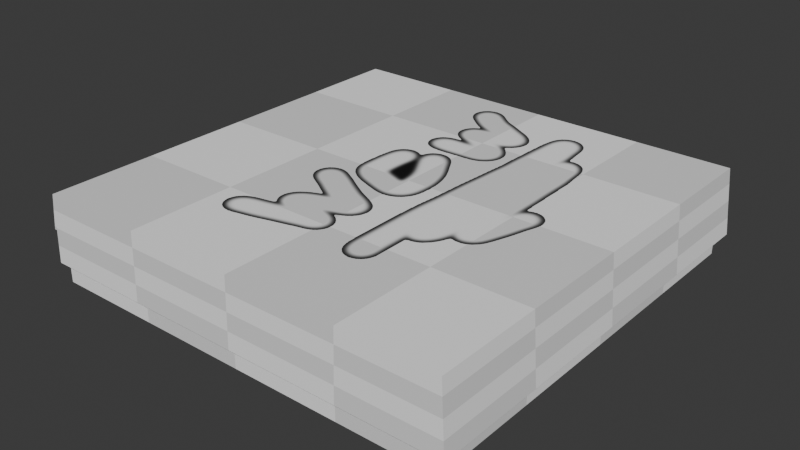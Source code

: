 # Source: pizza_box.blend  (saved by Blender 4.2.66; exported with 4.5.12 LTS)
import bpy
from mathutils import Matrix  # noqa: F401  (used for matrix-valued properties, if any)

bpy.ops.wm.read_factory_settings(use_empty=True)
scene = bpy.context.scene
scene.name = 'Scene'

# ---- collections
col_collection = bpy.data.collections.new('Collection'); scene.collection.children.link(col_collection)

# ---- images (referenced by path relative to the original .blend; pixels are not part of the script)
import os
ASSET_DIR = os.environ.get("B2B_ASSET_DIR", "")  # directory of the original .blend (textures are referenced by path, not embedded)
HERE = os.path.dirname(os.path.abspath(__file__))  # packed textures are extracted next to this script under _unpacked/

def load_image(name, relpath, width, height, colorspace="sRGB"):
    """Load a texture the original file referenced (path relative to the .blend, or extracted next to this script)."""
    p = next((c for c in (os.path.join(HERE, relpath), os.path.join(ASSET_DIR, relpath)) if relpath and os.path.exists(c)), "")
    if p:
        img = bpy.data.images.load(p, check_existing=True)
        img.name = name
    else:  # same state as the original file: an image datablock whose file is absent (Cycles renders it pink)
        img = bpy.data.images.new(name, width, height)
        img.source = "FILE"
        img.filepath = "//" + (relpath or name)
    img.colorspace_settings.name = colorspace
    return img
img_pizzaboxtop = load_image('PizzaBoxTop', '_unpacked/PizzaBoxTop.3bb04aea.png', 1024, 1024, 'sRGB')

# ---- materials (node trees are filled in below, after node groups)
mat_material = bpy.data.materials.new('Material')
mat_material.alpha_threshold = 0.0
mat_material.roughness = 0.5
mat_material.line_color = (0.0, 0.0, 0.0, 1.0)

# ---- material node trees
mat_material.use_nodes = True; mat_material.node_tree.nodes.clear()

# ---- world
world_world = bpy.data.worlds.new('World'); scene.world = world_world
world_world.use_nodes = True; world_world.node_tree.nodes.clear()
_N = world_world.node_tree.nodes; _L = world_world.node_tree.links
n0 = _N.new('ShaderNodeOutputWorld'); n0.name = 'World Output'; n0.location = (300, 300)
n1 = _N.new('ShaderNodeBackground'); n1.name = 'Background'; n1.location = (10, 300)
n1.inputs[0].default_value = (0.05088, 0.05088, 0.05088, 1.0)
_L.new(n1.outputs[0], n0.inputs[0])
n0.is_active_output = True
world_world.color = (0.05088, 0.05088, 0.05088)
world_world.sun_shadow_jitter_overblur = 0.0

# ---- meshes
me_cube = bpy.data.meshes.new('Cube')
me_cube.from_pydata([(1.0, 1.0, 1.0), (1.0, 1.0, -1.0), (1.0, -1.0, 1.0), (1.0, -1.0, -1.0), (-1.0, 1.0, 1.0), (-1.0, 1.0, -1.0), (-1.0, -1.0, 1.0), (-1.0, -1.0, -1.0)], [], [(3, 2, 6, 7), (7, 6, 4, 5), (5, 1, 3, 7), (1, 0, 2, 3), (5, 4, 0, 1)])
_uv = me_cube.uv_layers.new(name='UVMap')
_uv.uv.foreach_set('vector', [0.375, 0.75, 0.625, 0.75, 0.625, 1.0, 0.375, 1.0, 0.375, 0.0, 0.625, 0.0, 0.625, 0.25, 0.375, 0.25, 0.125, 0.5, 0.375, 0.5, 0.375, 0.75, 0.125, 0.75, 0.375, 0.5, 0.625, 0.5, 0.625, 0.75, 0.375, 0.75, 0.375, 0.25, 0.625, 0.25, 0.625, 0.5, 0.375, 0.5])
me_cube.materials.append(mat_material)
me_cube.use_mirror_vertex_groups = False
me_cube.update()
me_cube_001 = bpy.data.meshes.new('Cube.001')
me_cube_001.from_pydata([(1.0, 1.0, 4.403), (1.024, 1.01, 2.403), (1.0, -1.0, 4.403), (1.024, -1.01, 2.403), (-1.0, 1.0, 4.403), (-1.0, 1.01, 2.403), (-1.0, -1.0, 4.403), (-1.0, -1.01, 2.403), (-1.021, 1.0, 3.338), (-1.021, -1.0, 3.338)], [], [(0, 4, 6, 2), (3, 2, 6, 7), (1, 0, 2, 3), (5, 4, 0, 1), (6, 4, 8, 9)])
_uv = me_cube_001.uv_layers.new(name='UVMap')
_uv.uv.foreach_set('vector', [0.625, 0.5, 0.875, 0.5, 0.875, 0.75, 0.625, 0.75, 0.375, 0.75, 0.625, 0.75, 0.625, 1.0, 0.375, 1.0, 0.375, 0.5, 0.625, 0.5, 0.625, 0.75, 0.375, 0.75, 0.375, 0.25, 0.625, 0.25, 0.625, 0.5, 0.375, 0.5, 0.875, 0.75, 0.875, 0.5, 0.875, 0.5, 0.875, 0.75])
me_cube_001.materials.append(mat_material)
me_cube_001.use_mirror_vertex_groups = False
me_cube_001.update()

# ---- objects
ob_bottom = bpy.data.objects.new('Bottom', me_cube)
ob_top = bpy.data.objects.new('Top', me_cube_001)
_N = mat_material.node_tree.nodes; _L = mat_material.node_tree.links
n0 = _N.new('ShaderNodeOutputMaterial'); n0.name = 'Material Output'; n0.location = (300, 300)
n1 = _N.new('ShaderNodeBsdfPrincipled'); n1.name = 'Principled BSDF'; n1.location = (10, 300)
n1.inputs[2].default_value = 0.6864
n1.inputs[3].default_value = 1.45
n2 = _N.new('ShaderNodeTexImage'); n2.name = 'Image Texture'; n2.location = (-507, 576)
n2.image = img_pizzaboxtop
n3 = _N.new('ShaderNodeTexCoord'); n3.name = 'Texture Coordinate'; n3.location = (-930, 572)
n3.object = ob_bottom
n4 = _N.new('ShaderNodeTexChecker'); n4.name = 'Checker Texture'; n4.location = (-426, 276)
n4.inputs[2].default_value = (0.4473, 0.1179, 0.2888, 1.0)
n4.inputs[3].default_value = 3.9
n5 = _N.new('ShaderNodeMix'); n5.name = 'Mix.001'; n5.location = (-201, 524)
n5.data_type = 'RGBA'
n5.blend_type = 'DARKEN'
n6 = _N.new('ShaderNodeVectorRotate'); n6.name = 'Vector Rotate'; n6.location = (-727, 559)
n6.inputs[3].default_value = -1.571
_L.new(n1.outputs[0], n0.inputs[0])
_L.new(n6.outputs[0], n2.inputs[0])
_L.new(n2.outputs[0], n5.inputs[6])
_L.new(n4.outputs[0], n5.inputs[7])
_L.new(n5.outputs[2], n1.inputs[0])
_L.new(n4.outputs[1], n5.inputs[0])
_L.new(n3.outputs[0], n6.inputs[0])
n0.is_active_output = True

# ---- transforms, parenting, visibility, modifiers, constraints
ob_bottom.location = (0.0, 0.0, 0.0)
ob_bottom.scale = (0.5, 0.5, 0.08)
ob_bottom.lock_rotations_4d = False
ob_bottom.empty_display_type = 'ARROWS'
ob_bottom.lineart.crease_threshold = 0.0
_m = ob_bottom.modifiers.new('Solidify', 'SOLIDIFY')
_m.thickness = 0.03
ob_top.location = (0.0, 0.0, -0.2222)
ob_top.scale = (0.51, 0.51, 0.08)
ob_top.lock_rotations_4d = False
ob_top.empty_display_type = 'ARROWS'
ob_top.lineart.crease_threshold = 0.0
_m = ob_top.modifiers.new('Solidify', 'SOLIDIFY')
_m.thickness = 0.02

# ---- collection membership
col_collection.objects.link(ob_bottom)
col_collection.objects.link(ob_top)

# ---- scene / render settings (as saved in the file)
scene.frame_start = 1; scene.frame_end = 250; scene.frame_set(1)
scene.render.engine = 'BLENDER_EEVEE_NEXT'
bpy.context.view_layer.update()

# ---- added for rendering (the .blend has no active camera and no usable light): camera, sun
cam_auto = bpy.data.cameras.new('AutoCamera')
cam_auto.lens = 50.0
cam_auto.sensor_width = 36.0
cam_auto.clip_end = 1000.0
ob_auto_camera = bpy.data.objects.new('AutoCamera', cam_auto)
scene.collection.objects.link(ob_auto_camera)
ob_auto_camera.location = (1.37081, -1.64398, 1.12111)
ob_auto_camera.rotation_euler = (1.09748, -7.21219e-08, 0.694738)
scene.camera = ob_auto_camera
light_auto_sun = bpy.data.lights.new('AutoSun', 'SUN')
light_auto_sun.energy = 3.0
light_auto_sun.angle = 0.0523599
ob_auto_sun = bpy.data.objects.new('AutoSun', light_auto_sun)
scene.collection.objects.link(ob_auto_sun)
ob_auto_sun.rotation_euler = (0.872665, 0.174533, 0.523599)
bpy.context.view_layer.update()
